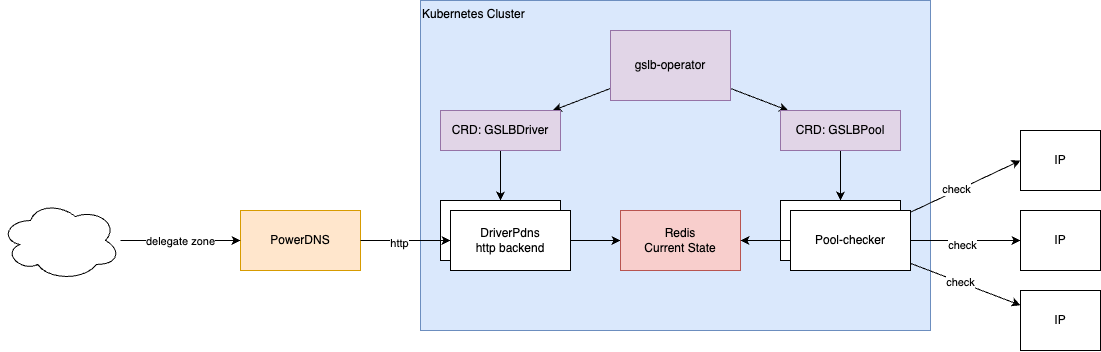

The diagram above was exported from draw.io. Its source (the exported page's mxGraphModel, read from the mxfile embedded in the PNG):
<mxGraphModel dx="1406" dy="2076" grid="1" gridSize="10" guides="1" tooltips="1" connect="1" arrows="1" fold="1" page="1" pageScale="1" pageWidth="827" pageHeight="1169" math="0" shadow="0">
  <root>
    <mxCell id="0" />
    <mxCell id="1" parent="0" />
    <mxCell id="DaPa9X5vpvJgic_Vf4cz-6" value="Kubernetes Cluster" style="rounded=0;whiteSpace=wrap;html=1;fillColor=#dae8fc;strokeColor=#6c8ebf;align=left;verticalAlign=top;" vertex="1" parent="1">
      <mxGeometry x="500" y="-130" width="510" height="330" as="geometry" />
    </mxCell>
    <mxCell id="DaPa9X5vpvJgic_Vf4cz-1" value="PowerDNS" style="rounded=0;whiteSpace=wrap;html=1;fillColor=#ffe6cc;strokeColor=#d79b00;" vertex="1" parent="1">
      <mxGeometry x="320" y="80" width="120" height="60" as="geometry" />
    </mxCell>
    <mxCell id="DaPa9X5vpvJgic_Vf4cz-3" style="edgeStyle=orthogonalEdgeStyle;rounded=0;orthogonalLoop=1;jettySize=auto;html=1;" edge="1" parent="1" source="DaPa9X5vpvJgic_Vf4cz-2" target="DaPa9X5vpvJgic_Vf4cz-1">
      <mxGeometry relative="1" as="geometry" />
    </mxCell>
    <mxCell id="DaPa9X5vpvJgic_Vf4cz-32" value="delegate zone" style="edgeLabel;html=1;align=center;verticalAlign=middle;resizable=0;points=[];" vertex="1" connectable="0" parent="DaPa9X5vpvJgic_Vf4cz-3">
      <mxGeometry x="-0.25" y="-4" relative="1" as="geometry">
        <mxPoint x="15" y="-4" as="offset" />
      </mxGeometry>
    </mxCell>
    <mxCell id="DaPa9X5vpvJgic_Vf4cz-2" value="" style="ellipse;shape=cloud;whiteSpace=wrap;html=1;" vertex="1" parent="1">
      <mxGeometry x="80" y="70" width="120" height="80" as="geometry" />
    </mxCell>
    <mxCell id="DaPa9X5vpvJgic_Vf4cz-27" style="rounded=0;orthogonalLoop=1;jettySize=auto;html=1;" edge="1" parent="1" source="DaPa9X5vpvJgic_Vf4cz-7" target="DaPa9X5vpvJgic_Vf4cz-16">
      <mxGeometry relative="1" as="geometry" />
    </mxCell>
    <mxCell id="DaPa9X5vpvJgic_Vf4cz-28" style="rounded=0;orthogonalLoop=1;jettySize=auto;html=1;" edge="1" parent="1" source="DaPa9X5vpvJgic_Vf4cz-7" target="DaPa9X5vpvJgic_Vf4cz-17">
      <mxGeometry relative="1" as="geometry" />
    </mxCell>
    <mxCell id="DaPa9X5vpvJgic_Vf4cz-7" value="gslb-operator" style="rounded=0;whiteSpace=wrap;html=1;fillColor=#e1d5e7;strokeColor=#9673a6;" vertex="1" parent="1">
      <mxGeometry x="690" y="-100" width="120" height="70" as="geometry" />
    </mxCell>
    <mxCell id="DaPa9X5vpvJgic_Vf4cz-8" value="" style="rounded=0;whiteSpace=wrap;html=1;" vertex="1" parent="1">
      <mxGeometry x="520" y="70" width="120" height="60" as="geometry" />
    </mxCell>
    <mxCell id="DaPa9X5vpvJgic_Vf4cz-12" style="edgeStyle=orthogonalEdgeStyle;rounded=0;orthogonalLoop=1;jettySize=auto;html=1;" edge="1" parent="1" source="DaPa9X5vpvJgic_Vf4cz-9" target="DaPa9X5vpvJgic_Vf4cz-11">
      <mxGeometry relative="1" as="geometry" />
    </mxCell>
    <mxCell id="DaPa9X5vpvJgic_Vf4cz-9" value="DriverPdns&lt;div&gt;http backend&lt;/div&gt;" style="rounded=0;whiteSpace=wrap;html=1;" vertex="1" parent="1">
      <mxGeometry x="530" y="80" width="120" height="60" as="geometry" />
    </mxCell>
    <mxCell id="DaPa9X5vpvJgic_Vf4cz-10" style="edgeStyle=orthogonalEdgeStyle;rounded=0;orthogonalLoop=1;jettySize=auto;html=1;" edge="1" parent="1" source="DaPa9X5vpvJgic_Vf4cz-1" target="DaPa9X5vpvJgic_Vf4cz-9">
      <mxGeometry relative="1" as="geometry" />
    </mxCell>
    <mxCell id="DaPa9X5vpvJgic_Vf4cz-31" value="http" style="edgeLabel;html=1;align=center;verticalAlign=middle;resizable=0;points=[];" vertex="1" connectable="0" parent="DaPa9X5vpvJgic_Vf4cz-10">
      <mxGeometry x="-0.1556" y="-2" relative="1" as="geometry">
        <mxPoint as="offset" />
      </mxGeometry>
    </mxCell>
    <mxCell id="DaPa9X5vpvJgic_Vf4cz-11" value="Redis&lt;div&gt;Current State&lt;/div&gt;" style="rounded=0;whiteSpace=wrap;html=1;fillColor=#f8cecc;strokeColor=#b85450;" vertex="1" parent="1">
      <mxGeometry x="700" y="80" width="120" height="60" as="geometry" />
    </mxCell>
    <mxCell id="DaPa9X5vpvJgic_Vf4cz-13" value="pdns-driver" style="rounded=0;whiteSpace=wrap;html=1;" vertex="1" parent="1">
      <mxGeometry x="860" y="70" width="120" height="60" as="geometry" />
    </mxCell>
    <mxCell id="DaPa9X5vpvJgic_Vf4cz-15" style="edgeStyle=orthogonalEdgeStyle;rounded=0;orthogonalLoop=1;jettySize=auto;html=1;" edge="1" parent="1" source="DaPa9X5vpvJgic_Vf4cz-14" target="DaPa9X5vpvJgic_Vf4cz-11">
      <mxGeometry relative="1" as="geometry" />
    </mxCell>
    <mxCell id="DaPa9X5vpvJgic_Vf4cz-21" style="rounded=0;orthogonalLoop=1;jettySize=auto;html=1;entryX=0;entryY=0.5;entryDx=0;entryDy=0;" edge="1" parent="1" source="DaPa9X5vpvJgic_Vf4cz-14" target="DaPa9X5vpvJgic_Vf4cz-18">
      <mxGeometry relative="1" as="geometry" />
    </mxCell>
    <mxCell id="DaPa9X5vpvJgic_Vf4cz-24" value="check" style="edgeLabel;html=1;align=center;verticalAlign=middle;resizable=0;points=[];" vertex="1" connectable="0" parent="DaPa9X5vpvJgic_Vf4cz-21">
      <mxGeometry x="-0.1637" y="2" relative="1" as="geometry">
        <mxPoint as="offset" />
      </mxGeometry>
    </mxCell>
    <mxCell id="DaPa9X5vpvJgic_Vf4cz-22" style="edgeStyle=orthogonalEdgeStyle;rounded=0;orthogonalLoop=1;jettySize=auto;html=1;" edge="1" parent="1" source="DaPa9X5vpvJgic_Vf4cz-14" target="DaPa9X5vpvJgic_Vf4cz-19">
      <mxGeometry relative="1" as="geometry" />
    </mxCell>
    <mxCell id="DaPa9X5vpvJgic_Vf4cz-25" value="check" style="edgeLabel;html=1;align=center;verticalAlign=middle;resizable=0;points=[];" vertex="1" connectable="0" parent="DaPa9X5vpvJgic_Vf4cz-22">
      <mxGeometry x="-0.0545" y="-4" relative="1" as="geometry">
        <mxPoint as="offset" />
      </mxGeometry>
    </mxCell>
    <mxCell id="DaPa9X5vpvJgic_Vf4cz-23" style="rounded=0;orthogonalLoop=1;jettySize=auto;html=1;" edge="1" parent="1" source="DaPa9X5vpvJgic_Vf4cz-14" target="DaPa9X5vpvJgic_Vf4cz-20">
      <mxGeometry relative="1" as="geometry" />
    </mxCell>
    <mxCell id="DaPa9X5vpvJgic_Vf4cz-26" value="check" style="edgeLabel;html=1;align=center;verticalAlign=middle;resizable=0;points=[];" vertex="1" connectable="0" parent="DaPa9X5vpvJgic_Vf4cz-23">
      <mxGeometry x="-0.0903" relative="1" as="geometry">
        <mxPoint as="offset" />
      </mxGeometry>
    </mxCell>
    <mxCell id="DaPa9X5vpvJgic_Vf4cz-14" value="Pool-checker" style="rounded=0;whiteSpace=wrap;html=1;" vertex="1" parent="1">
      <mxGeometry x="870" y="80" width="120" height="60" as="geometry" />
    </mxCell>
    <mxCell id="DaPa9X5vpvJgic_Vf4cz-29" style="edgeStyle=orthogonalEdgeStyle;rounded=0;orthogonalLoop=1;jettySize=auto;html=1;entryX=0.5;entryY=0;entryDx=0;entryDy=0;" edge="1" parent="1" source="DaPa9X5vpvJgic_Vf4cz-16" target="DaPa9X5vpvJgic_Vf4cz-8">
      <mxGeometry relative="1" as="geometry" />
    </mxCell>
    <mxCell id="DaPa9X5vpvJgic_Vf4cz-16" value="CRD: GSLBDriver" style="rounded=0;whiteSpace=wrap;html=1;fillColor=#e1d5e7;strokeColor=#9673a6;" vertex="1" parent="1">
      <mxGeometry x="520" y="-20" width="120" height="40" as="geometry" />
    </mxCell>
    <mxCell id="DaPa9X5vpvJgic_Vf4cz-30" style="edgeStyle=orthogonalEdgeStyle;rounded=0;orthogonalLoop=1;jettySize=auto;html=1;entryX=0.5;entryY=0;entryDx=0;entryDy=0;" edge="1" parent="1" source="DaPa9X5vpvJgic_Vf4cz-17" target="DaPa9X5vpvJgic_Vf4cz-13">
      <mxGeometry relative="1" as="geometry" />
    </mxCell>
    <mxCell id="DaPa9X5vpvJgic_Vf4cz-17" value="CRD: GSLBPool" style="rounded=0;whiteSpace=wrap;html=1;fillColor=#e1d5e7;strokeColor=#9673a6;" vertex="1" parent="1">
      <mxGeometry x="860" y="-20" width="120" height="40" as="geometry" />
    </mxCell>
    <mxCell id="DaPa9X5vpvJgic_Vf4cz-18" value="IP" style="rounded=0;whiteSpace=wrap;html=1;" vertex="1" parent="1">
      <mxGeometry x="1100" width="80" height="60" as="geometry" />
    </mxCell>
    <mxCell id="DaPa9X5vpvJgic_Vf4cz-19" value="IP" style="rounded=0;whiteSpace=wrap;html=1;" vertex="1" parent="1">
      <mxGeometry x="1100" y="80" width="80" height="60" as="geometry" />
    </mxCell>
    <mxCell id="DaPa9X5vpvJgic_Vf4cz-20" value="IP" style="rounded=0;whiteSpace=wrap;html=1;" vertex="1" parent="1">
      <mxGeometry x="1100" y="160" width="80" height="60" as="geometry" />
    </mxCell>
  </root>
</mxGraphModel>